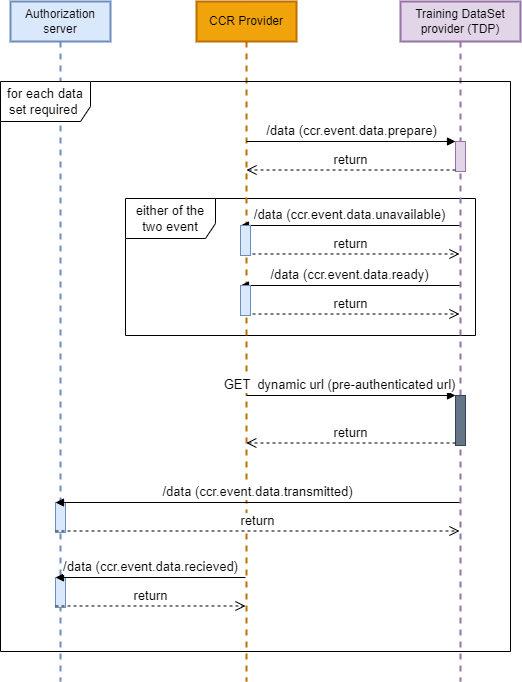

The diagram above was exported from draw.io. Its source (the exported page's mxGraphModel, read from the mxfile embedded in the PNG):
<mxGraphModel dx="565" dy="622" grid="1" gridSize="10" guides="1" tooltips="1" connect="1" arrows="1" fold="1" page="1" pageScale="1" pageWidth="827" pageHeight="1169" background="#FFFFFF" math="0" shadow="0">
  <root>
    <mxCell id="0" />
    <mxCell id="1" parent="0" />
    <mxCell id="RUqYGqJpxn4aAbN70g_i-7" value="either of the two event" style="shape=umlFrame;whiteSpace=wrap;html=1;width=90;height=40;fontSize=13;" parent="1" vertex="1">
      <mxGeometry x="245" y="237" width="350" height="137" as="geometry" />
    </mxCell>
    <mxCell id="ZiefCpf9B09AhcNqqk0u-2" value="Authorization server" style="shape=umlLifeline;perimeter=lifelinePerimeter;whiteSpace=wrap;html=1;container=1;collapsible=0;recursiveResize=0;outlineConnect=0;fillColor=#dae8fc;strokeColor=#6c8ebf;strokeWidth=2;" parent="1" vertex="1">
      <mxGeometry x="130" y="40" width="100" height="680" as="geometry" />
    </mxCell>
    <mxCell id="xWJ0QLUWpYkjir4_KVs1-1" value="CCR Provider" style="shape=umlLifeline;perimeter=lifelinePerimeter;whiteSpace=wrap;html=1;container=1;collapsible=0;recursiveResize=0;outlineConnect=0;strokeWidth=2;fillColor=#f0a30a;strokeColor=#BD7000;fontColor=#000000;" parent="1" vertex="1">
      <mxGeometry x="316" y="40" width="100" height="680" as="geometry" />
    </mxCell>
    <mxCell id="r_mabPgRW23lEBfTMG7r-1" value="Training DataSet provider (TDP)" style="shape=umlLifeline;perimeter=lifelinePerimeter;whiteSpace=wrap;html=1;container=1;collapsible=0;recursiveResize=0;outlineConnect=0;fillColor=#e1d5e7;strokeColor=#9673a6;strokeWidth=2;" parent="1" vertex="1">
      <mxGeometry x="520" y="40" width="120" height="680" as="geometry" />
    </mxCell>
    <mxCell id="DvllbT1vGXRG85orxlQv-6" value="" style="html=1;points=[];perimeter=orthogonalPerimeter;fillColor=#e1d5e7;strokeColor=#9673a6;fontSize=13;" parent="r_mabPgRW23lEBfTMG7r-1" vertex="1">
      <mxGeometry x="55" y="140" width="10" height="30" as="geometry" />
    </mxCell>
    <mxCell id="JSq4d6n4jGkdIqbpEFaK-11" value="" style="html=1;points=[];perimeter=orthogonalPerimeter;fillColor=#647687;strokeColor=#314354;fontColor=#ffffff;fontSize=13;" parent="r_mabPgRW23lEBfTMG7r-1" vertex="1">
      <mxGeometry x="55" y="394" width="10" height="50" as="geometry" />
    </mxCell>
    <mxCell id="JSq4d6n4jGkdIqbpEFaK-9" value="&lt;span style=&quot;font-size: 13px;&quot;&gt;/data&amp;nbsp;&lt;/span&gt;&lt;span style=&quot;font-size: 13px;&quot;&gt;(ccr.event.data.ready)&lt;/span&gt;&lt;span style=&quot;font-size: 13px;&quot;&gt;&lt;br style=&quot;font-size: 13px;&quot;&gt;&lt;/span&gt;" style="html=1;verticalAlign=bottom;endArrow=block;entryX=0;entryY=0;fontSize=13;" parent="1" target="JSq4d6n4jGkdIqbpEFaK-8" edge="1">
      <mxGeometry relative="1" as="geometry">
        <mxPoint x="579" y="324" as="sourcePoint" />
      </mxGeometry>
    </mxCell>
    <mxCell id="JSq4d6n4jGkdIqbpEFaK-10" value="return" style="html=1;verticalAlign=bottom;endArrow=open;dashed=1;endSize=8;exitX=0;exitY=0.95;fontSize=13;" parent="1" source="JSq4d6n4jGkdIqbpEFaK-8" edge="1">
      <mxGeometry relative="1" as="geometry">
        <mxPoint x="579" y="352.5" as="targetPoint" />
      </mxGeometry>
    </mxCell>
    <mxCell id="JSq4d6n4jGkdIqbpEFaK-12" value="&lt;font style=&quot;font-size: 13px;&quot;&gt;GET&amp;nbsp; dynamic url (pre-authenticated url)&lt;/font&gt;" style="html=1;verticalAlign=bottom;endArrow=block;entryX=0;entryY=0;fontSize=13;" parent="1" target="JSq4d6n4jGkdIqbpEFaK-11" edge="1">
      <mxGeometry x="-0.1144" relative="1" as="geometry">
        <mxPoint x="365.82352941176464" y="434" as="sourcePoint" />
        <mxPoint as="offset" />
      </mxGeometry>
    </mxCell>
    <mxCell id="JSq4d6n4jGkdIqbpEFaK-13" value="&lt;font style=&quot;font-size: 13px;&quot;&gt;return&lt;/font&gt;" style="html=1;verticalAlign=bottom;endArrow=open;dashed=1;endSize=8;exitX=0;exitY=0.95;fontSize=13;" parent="1" source="JSq4d6n4jGkdIqbpEFaK-11" edge="1">
      <mxGeometry relative="1" as="geometry">
        <mxPoint x="365.82352941176464" y="481.5" as="targetPoint" />
      </mxGeometry>
    </mxCell>
    <mxCell id="JSq4d6n4jGkdIqbpEFaK-15" value="" style="html=1;points=[];perimeter=orthogonalPerimeter;fillColor=#dae8fc;strokeColor=#6c8ebf;fontSize=13;" parent="1" vertex="1">
      <mxGeometry x="175" y="541" width="10" height="30" as="geometry" />
    </mxCell>
    <mxCell id="JSq4d6n4jGkdIqbpEFaK-22" value="&lt;span style=&quot;font-size: 13px;&quot;&gt;/data&amp;nbsp;&lt;/span&gt;&lt;span style=&quot;font-size: 13px;&quot;&gt;(ccr.event.data.transmitted)&lt;/span&gt;" style="html=1;verticalAlign=bottom;endArrow=block;entryX=0;entryY=0;fontSize=13;" parent="1" target="JSq4d6n4jGkdIqbpEFaK-15" edge="1">
      <mxGeometry relative="1" as="geometry">
        <mxPoint x="579" y="541" as="sourcePoint" />
      </mxGeometry>
    </mxCell>
    <mxCell id="JSq4d6n4jGkdIqbpEFaK-23" value="&lt;font style=&quot;font-size: 13px;&quot;&gt;return&lt;/font&gt;" style="html=1;verticalAlign=bottom;endArrow=open;dashed=1;endSize=8;exitX=0;exitY=0.95;fontSize=13;" parent="1" source="JSq4d6n4jGkdIqbpEFaK-15" edge="1">
      <mxGeometry relative="1" as="geometry">
        <mxPoint x="579" y="569.5" as="targetPoint" />
      </mxGeometry>
    </mxCell>
    <mxCell id="JSq4d6n4jGkdIqbpEFaK-25" value="" style="html=1;points=[];perimeter=orthogonalPerimeter;fillColor=#dae8fc;strokeColor=#6c8ebf;fontSize=13;" parent="1" vertex="1">
      <mxGeometry x="175" y="616" width="10" height="30" as="geometry" />
    </mxCell>
    <mxCell id="JSq4d6n4jGkdIqbpEFaK-29" value="&lt;span style=&quot;font-size: 13px;&quot;&gt;/data&amp;nbsp;&lt;/span&gt;&lt;span style=&quot;font-size: 13px;&quot;&gt;(ccr.event.data.recieved)&lt;/span&gt;" style="html=1;verticalAlign=bottom;endArrow=block;entryX=0;entryY=0;fontSize=13;" parent="1" target="JSq4d6n4jGkdIqbpEFaK-25" edge="1">
      <mxGeometry relative="1" as="geometry">
        <mxPoint x="365" y="616" as="sourcePoint" />
      </mxGeometry>
    </mxCell>
    <mxCell id="JSq4d6n4jGkdIqbpEFaK-30" value="&lt;font style=&quot;font-size: 13px;&quot;&gt;return&lt;/font&gt;" style="html=1;verticalAlign=bottom;endArrow=open;dashed=1;endSize=8;exitX=0;exitY=0.95;fontSize=13;" parent="1" source="JSq4d6n4jGkdIqbpEFaK-25" edge="1">
      <mxGeometry relative="1" as="geometry">
        <mxPoint x="365" y="644.5" as="targetPoint" />
      </mxGeometry>
    </mxCell>
    <mxCell id="DvllbT1vGXRG85orxlQv-12" value="&lt;span style=&quot;font-size: 13px;&quot;&gt;/data&amp;nbsp;&lt;/span&gt;&lt;span style=&quot;font-size: 13px;&quot;&gt;(ccr.event.data.prepare)&lt;/span&gt;&lt;span style=&quot;font-size: 13px;&quot;&gt;&lt;br style=&quot;font-size: 13px;&quot;&gt;&lt;/span&gt;" style="html=1;verticalAlign=bottom;endArrow=block;entryX=0;entryY=0;fontSize=13;" parent="1" target="DvllbT1vGXRG85orxlQv-6" edge="1">
      <mxGeometry relative="1" as="geometry">
        <mxPoint x="366" y="180" as="sourcePoint" />
      </mxGeometry>
    </mxCell>
    <mxCell id="DvllbT1vGXRG85orxlQv-13" value="return" style="html=1;verticalAlign=bottom;endArrow=open;dashed=1;endSize=8;exitX=0;exitY=0.95;fontSize=13;" parent="1" source="DvllbT1vGXRG85orxlQv-6" edge="1">
      <mxGeometry relative="1" as="geometry">
        <mxPoint x="366" y="208.5" as="targetPoint" />
      </mxGeometry>
    </mxCell>
    <mxCell id="RUqYGqJpxn4aAbN70g_i-5" value="&lt;span style=&quot;font-size: 13px;&quot;&gt;/data&amp;nbsp;&lt;/span&gt;&lt;span style=&quot;font-size: 13px;&quot;&gt;(ccr.event.data.unavailable)&lt;/span&gt;&lt;span style=&quot;font-size: 13px;&quot;&gt;&lt;br style=&quot;font-size: 13px;&quot;&gt;&lt;/span&gt;" style="html=1;verticalAlign=bottom;endArrow=block;entryX=0;entryY=0;fontSize=13;" parent="1" target="RUqYGqJpxn4aAbN70g_i-4" edge="1">
      <mxGeometry relative="1" as="geometry">
        <mxPoint x="579" y="264" as="sourcePoint" />
      </mxGeometry>
    </mxCell>
    <mxCell id="RUqYGqJpxn4aAbN70g_i-6" value="return" style="html=1;verticalAlign=bottom;endArrow=open;dashed=1;endSize=8;exitX=0;exitY=0.95;fontSize=13;" parent="1" source="RUqYGqJpxn4aAbN70g_i-4" edge="1">
      <mxGeometry relative="1" as="geometry">
        <mxPoint x="579" y="292.5" as="targetPoint" />
      </mxGeometry>
    </mxCell>
    <mxCell id="RUqYGqJpxn4aAbN70g_i-4" value="" style="html=1;points=[];perimeter=orthogonalPerimeter;fillColor=#dae8fc;strokeColor=#6c8ebf;fontSize=13;" parent="1" vertex="1">
      <mxGeometry x="360" y="264" width="10" height="30" as="geometry" />
    </mxCell>
    <mxCell id="2" value="for each data set required&amp;nbsp;" style="shape=umlFrame;whiteSpace=wrap;html=1;width=90;height=40;fontSize=13;" parent="1" vertex="1">
      <mxGeometry x="120" y="120" width="510" height="570" as="geometry" />
    </mxCell>
    <mxCell id="JSq4d6n4jGkdIqbpEFaK-8" value="" style="html=1;points=[];perimeter=orthogonalPerimeter;fillColor=#dae8fc;strokeColor=#6c8ebf;fontSize=13;" parent="1" vertex="1">
      <mxGeometry x="360" y="324" width="10" height="30" as="geometry" />
    </mxCell>
  </root>
</mxGraphModel>